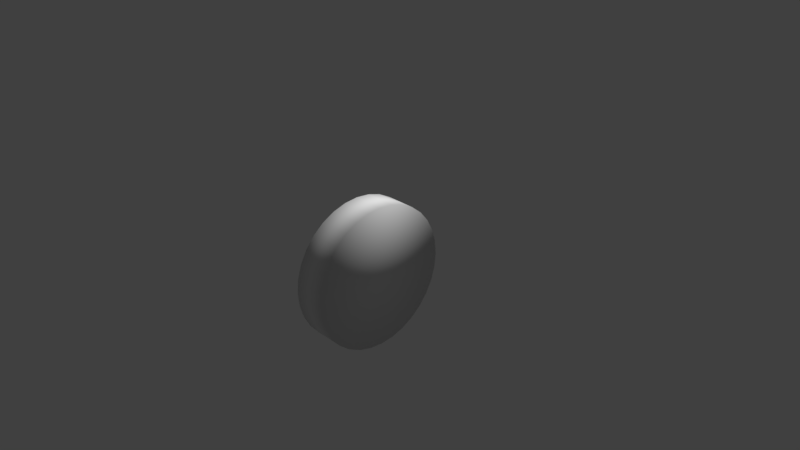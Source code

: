 # Source: oreo.blend  (saved by Blender 2.79.0; exported with 4.5.12 LTS)
import bpy
from mathutils import Matrix  # noqa: F401  (used for matrix-valued properties, if any)

bpy.ops.wm.read_factory_settings(use_empty=True)
scene = bpy.context.scene
scene.name = 'Scene'

# ---- collections
col_collection_1 = bpy.data.collections.new('Collection 1'); scene.collection.children.link(col_collection_1)

# ---- world
world_world = bpy.data.worlds.new('World'); scene.world = world_world
world_world.color = (0.05088, 0.05088, 0.05088)
world_world.use_sun_shadow = False
world_world.sun_shadow_jitter_overblur = 0.0
world_world.cycles.sampling_method = 'MANUAL'

# ---- cameras
cam_camera = bpy.data.cameras.new('Camera')
cam_camera.clip_end = 100.0
cam_camera.lens = 35.0
cam_camera.sensor_width = 32.0
cam_camera.sensor_height = 18.0
cam_camera.ortho_scale = 7.314
cam_camera.dof.focus_distance = 0.0
cam_camera.dof.aperture_fstop = 128.0

# ---- lights
light_lamp = bpy.data.lights.new('Lamp', 'POINT')
light_lamp.transmission_factor = 0.0
light_lamp.cutoff_distance = 30.0
light_lamp.energy = 100.0
light_lamp.shadow_buffer_clip_start = 1.001
light_lamp.shadow_soft_size = 0.1
light_lamp.shadow_maximum_resolution = 0.006
light_lamp.use_absolute_resolution = True

# ---- meshes
me_cylinder = bpy.data.meshes.new('Cylinder')
me_cylinder.from_pydata([(-0.219, 1.0, -0.781), (0.219, 1.0, -0.781), (-0.219, 0.9808, -0.9761), (0.219, 0.9808, -0.9761), (-0.219, 0.9239, -1.164), (0.219, 0.9239, -1.164), (-0.219, 0.8315, -1.337), (0.219, 0.8315, -1.337), (-0.219, 0.7071, -1.488), (0.219, 0.7071, -1.488), (-0.219, 0.5556, -1.612), (0.219, 0.5556, -1.612), (-0.219, 0.3827, -1.705), (0.219, 0.3827, -1.705), (-0.219, 0.1951, -1.762), (0.219, 0.1951, -1.762), (-0.219, 1.804e-07, -1.781), (0.219, 2.393e-07, -1.781), (-0.219, -0.1951, -1.762), (0.219, -0.1951, -1.762), (-0.219, -0.3827, -1.705), (0.219, -0.3827, -1.705), (-0.219, -0.5556, -1.612), (0.219, -0.5556, -1.612), (-0.219, -0.7071, -1.488), (0.219, -0.7071, -1.488), (-0.219, -0.8315, -1.337), (0.219, -0.8315, -1.337), (-0.219, -0.9239, -1.164), (0.219, -0.9239, -1.164), (-0.219, -0.9808, -0.9761), (0.219, -0.9808, -0.9761), (-0.219, -1.0, -0.781), (0.219, -1.0, -0.781), (-0.219, -0.9808, -0.5859), (0.219, -0.9808, -0.5859), (-0.219, -0.9239, -0.3983), (0.219, -0.9239, -0.3983), (-0.219, -0.8315, -0.2254), (0.219, -0.8315, -0.2254), (-0.219, -0.7071, -0.07387), (0.219, -0.7071, -0.07387), (-0.219, -0.5556, 0.05049), (0.219, -0.5556, 0.05049), (-0.219, -0.3827, 0.1429), (0.219, -0.3827, 0.1429), (-0.219, -0.1951, 0.1998), (0.219, -0.1951, 0.1998), (-0.219, 8.018e-07, 0.219), (0.219, 8.607e-07, 0.219), (-0.219, 0.1951, 0.1998), (0.219, 0.1951, 0.1998), (-0.219, 0.3827, 0.1429), (0.219, 0.3827, 0.1429), (-0.219, 0.5556, 0.05049), (0.219, 0.5556, 0.05049), (-0.219, 0.7071, -0.07387), (0.219, 0.7071, -0.07387), (-0.219, 0.8315, -0.2254), (0.219, 0.8315, -0.2254), (-0.219, 0.9239, -0.3983), (0.219, 0.9239, -0.3983), (-0.219, 0.9808, -0.5859), (0.219, 0.9808, -0.5859)], [], [(0, 1, 3, 2), (2, 3, 5, 4), (4, 5, 7, 6), (6, 7, 9, 8), (8, 9, 11, 10), (10, 11, 13, 12), (12, 13, 15, 14), (14, 15, 17, 16), (16, 17, 19, 18), (18, 19, 21, 20), (20, 21, 23, 22), (22, 23, 25, 24), (24, 25, 27, 26), (26, 27, 29, 28), (28, 29, 31, 30), (30, 31, 33, 32), (32, 33, 35, 34), (34, 35, 37, 36), (36, 37, 39, 38), (38, 39, 41, 40), (40, 41, 43, 42), (42, 43, 45, 44), (44, 45, 47, 46), (46, 47, 49, 48), (48, 49, 51, 50), (50, 51, 53, 52), (52, 53, 55, 54), (54, 55, 57, 56), (56, 57, 59, 58), (58, 59, 61, 60), (3, 1, 63, 61, 59, 57, 55, 53, 51, 49, 47, 45, 43, 41, 39, 37, 35, 33, 31, 29, 27, 25, 23, 21, 19, 17, 15, 13, 11, 9, 7, 5), (60, 61, 63, 62), (62, 63, 1, 0), (0, 2, 4, 6, 8, 10, 12, 14, 16, 18, 20, 22, 24, 26, 28, 30, 32, 34, 36, 38, 40, 42, 44, 46, 48, 50, 52, 54, 56, 58, 60, 62)])
me_cylinder.polygons.foreach_set('use_smooth', [True] * 34)
_uv = me_cylinder.uv_layers.new(name='UVMap')
_uv.uv.foreach_set('vector', [0.9329, 0.73, 0.8837, 0.73, 0.8837, 0.7792, 0.9329, 0.7792, 0.9828, 0.93, 0.9337, 0.93, 0.9337, 0.9791, 0.9828, 0.9791, 0.8329, 0.58, 0.7837, 0.58, 0.7837, 0.6292, 0.8329, 0.6292, 0.8329, 0.63, 0.7837, 0.63, 0.7837, 0.6792, 0.8329, 0.6792, 0.8329, 0.68, 0.7837, 0.68, 0.7837, 0.7292, 0.8329, 0.7292, 0.8329, 0.73, 0.7837, 0.73, 0.7837, 0.7792, 0.8329, 0.7792, 0.8329, 0.78, 0.7837, 0.78, 0.7837, 0.8292, 0.8329, 0.8292, 0.8829, 0.58, 0.8337, 0.58, 0.8337, 0.6292, 0.8829, 0.6292, 0.8829, 0.63, 0.8337, 0.63, 0.8337, 0.6792, 0.8829, 0.6792, 0.8829, 0.68, 0.8337, 0.68, 0.8337, 0.7292, 0.8829, 0.7292, 0.8829, 0.73, 0.8337, 0.73, 0.8337, 0.7792, 0.8829, 0.7792, 0.8829, 0.78, 0.8337, 0.78, 0.8337, 0.8292, 0.8829, 0.8292, 0.8329, 0.83, 0.7837, 0.83, 0.7837, 0.8792, 0.8329, 0.8792, 0.8829, 0.83, 0.8337, 0.83, 0.8337, 0.8792, 0.8829, 0.8792, 0.9329, 0.58, 0.8837, 0.58, 0.8837, 0.6292, 0.9329, 0.6292, 0.9329, 0.63, 0.8837, 0.63, 0.8837, 0.6792, 0.9329, 0.6792, 0.9329, 0.68, 0.8837, 0.68, 0.8837, 0.7292, 0.9329, 0.7292, 0.9329, 0.93, 0.8837, 0.93, 0.8837, 0.9791, 0.9329, 0.9791, 0.8329, 0.88, 0.7837, 0.88, 0.7837, 0.9292, 0.8329, 0.9292, 0.9329, 0.78, 0.8837, 0.78, 0.8837, 0.8292, 0.9329, 0.8292, 0.8829, 0.88, 0.8337, 0.88, 0.8337, 0.9292, 0.8829, 0.9292, 0.9329, 0.83, 0.8837, 0.83, 0.8837, 0.8792, 0.9329, 0.8792, 0.9329, 0.88, 0.8837, 0.88, 0.8837, 0.9292, 0.9329, 0.9292, 0.9828, 0.58, 0.9337, 0.58, 0.9337, 0.6292, 0.9828, 0.6292, 0.9828, 0.63, 0.9337, 0.63, 0.9337, 0.6792, 0.9828, 0.6792, 0.9828, 0.68, 0.9337, 0.68, 0.9337, 0.7292, 0.9828, 0.7292, 0.9828, 0.73, 0.9337, 0.73, 0.9337, 0.7792, 0.9828, 0.7792, 0.8329, 0.93, 0.7837, 0.93, 0.7837, 0.9791, 0.8329, 0.9791, 0.9828, 0.78, 0.9337, 0.78, 0.9337, 0.8292, 0.9828, 0.8292, 0.9828, 0.83, 0.9337, 0.83, 0.9337, 0.8792, 0.9828, 0.8792, 0.2785, 0.2834, 0.3057, 0.206, 0.3404, 0.1402, 0.3812, 0.08852, 0.4265, 0.0529, 0.4746, 0.03475, 0.5237, 0.03475, 0.5718, 0.0529, 0.6171, 0.08852, 0.6579, 0.1402, 0.6926, 0.206, 0.7198, 0.2834, 0.7386, 0.3694, 0.7481, 0.4607, 0.7481, 0.5538, 0.7386, 0.6451, 0.7198, 0.7311, 0.6926, 0.8084, 0.6579, 0.8743, 0.6171, 0.926, 0.5718, 0.9616, 0.5237, 0.9797, 0.4746, 0.9797, 0.4265, 0.9616, 0.3812, 0.926, 0.3404, 0.8743, 0.3057, 0.8084, 0.2785, 0.7311, 0.2597, 0.6451, 0.2501, 0.5538, 0.2501, 0.4607, 0.2597, 0.3694, 0.8829, 0.93, 0.8337, 0.93, 0.8337, 0.9791, 0.8829, 0.9791, 0.9828, 0.88, 0.9337, 0.88, 0.9337, 0.9292, 0.9828, 0.9292, 0.3388, 0.8754, 0.3041, 0.8096, 0.2768, 0.7322, 0.2581, 0.6462, 0.2485, 0.5549, 0.2485, 0.4618, 0.2581, 0.3706, 0.2768, 0.2846, 0.3041, 0.2072, 0.3388, 0.1414, 0.3796, 0.08966, 0.4249, 0.05404, 0.473, 0.03588, 0.522, 0.03588, 0.5701, 0.05404, 0.6154, 0.08966, 0.6562, 0.1414, 0.6909, 0.2072, 0.7182, 0.2846, 0.7369, 0.3706, 0.7465, 0.4618, 0.7465, 0.5549, 0.7369, 0.6462, 0.7182, 0.7322, 0.6909, 0.8096, 0.6562, 0.8754, 0.6154, 0.9271, 0.5701, 0.9627, 0.522, 0.9809, 0.473, 0.9809, 0.4249, 0.9627, 0.3796, 0.9271])
me_cylinder.use_remesh_preserve_volume = False
me_cylinder.use_remesh_preserve_attributes = False
me_cylinder.use_mirror_vertex_groups = False
me_cylinder.update()

# ---- objects
ob_cylinder = bpy.data.objects.new('Cylinder', me_cylinder)
ob_lamp = bpy.data.objects.new('Lamp', light_lamp)
ob_camera = bpy.data.objects.new('Camera', cam_camera)

# ---- transforms, parenting, visibility, modifiers, constraints
ob_cylinder.location = (0.0, 0.0, 0.5064)
ob_cylinder.lineart.crease_threshold = 0.0
ob_lamp.location = (-0.003178, 0.4845, 2.361)
ob_lamp.rotation_euler = (0.6503, 0.05522, 1.866)
ob_lamp.lock_rotations_4d = False
ob_lamp.empty_display_type = 'ARROWS'
ob_lamp.color = (0.0, 0.0, 0.0, 0.0)
ob_lamp.lineart.crease_threshold = 0.0
ob_camera.location = (7.481, -6.508, 5.344)
ob_camera.rotation_euler = (1.109, 0.0, 0.8149)
ob_camera.lock_rotations_4d = False
ob_camera.empty_display_type = 'ARROWS'
ob_camera.color = (0.0, 0.0, 0.0, 0.0)
ob_camera.display_type = 'WIRE'
ob_camera.lineart.crease_threshold = 0.0

# ---- collection membership
col_collection_1.objects.link(ob_cylinder)
col_collection_1.objects.link(ob_lamp)
col_collection_1.objects.link(ob_camera)

# ---- scene / render settings (as saved in the file)
scene.camera = ob_camera
scene.frame_start = 1; scene.frame_end = 250; scene.frame_set(1)
scene.render.engine = 'BLENDER_EEVEE_NEXT'
scene.render.resolution_percentage = 50
scene.render.dither_intensity = 0.0
scene.cycles.use_denoising = False
scene.cycles.samples = 128
scene.cycles.sampling_pattern = 'TABULATED_SOBOL'
scene.cycles.use_adaptive_sampling = False
scene.cycles.use_light_tree = False
scene.cycles.blur_glossy = 0.0
scene.cycles.sample_clamp_indirect = 0.0
scene.view_settings.view_transform = 'Standard'
bpy.context.view_layer.update()
